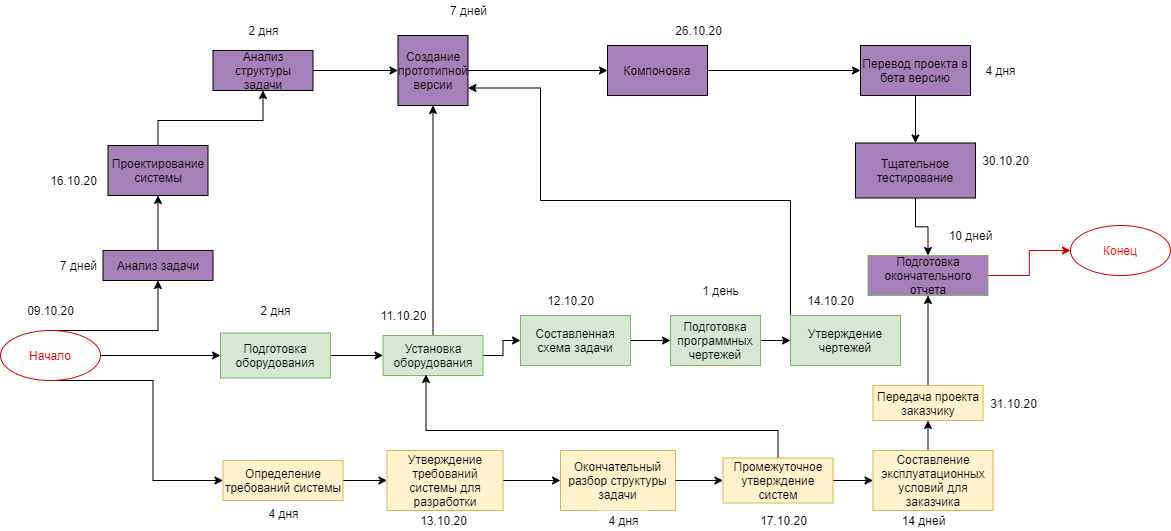

The diagram above was exported from draw.io. Its source (the exported page's mxGraphModel, read from the mxfile embedded in the PNG):
<mxGraphModel dx="868" dy="460" grid="1" gridSize="10" guides="1" tooltips="1" connect="1" arrows="1" fold="1" page="1" pageScale="1" pageWidth="827" pageHeight="1169" math="0" shadow="0">
  <root>
    <mxCell id="0" />
    <mxCell id="1" parent="0" />
    <mxCell id="n8hCSgrP8Bxa_w429LeH-111" style="edgeStyle=orthogonalEdgeStyle;rounded=0;orthogonalLoop=1;jettySize=auto;html=1;exitX=0.5;exitY=0;exitDx=0;exitDy=0;entryX=0.5;entryY=1;entryDx=0;entryDy=0;" parent="1" source="n8hCSgrP8Bxa_w429LeH-114" target="n8hCSgrP8Bxa_w429LeH-117" edge="1">
      <mxGeometry relative="1" as="geometry">
        <Array as="points">
          <mxPoint x="377.5" y="500" />
        </Array>
      </mxGeometry>
    </mxCell>
    <mxCell id="n8hCSgrP8Bxa_w429LeH-112" style="edgeStyle=orthogonalEdgeStyle;rounded=0;orthogonalLoop=1;jettySize=auto;html=1;exitX=0.5;exitY=1;exitDx=0;exitDy=0;entryX=0;entryY=0.5;entryDx=0;entryDy=0;fontColor=#000000;" parent="1" source="n8hCSgrP8Bxa_w429LeH-114" target="n8hCSgrP8Bxa_w429LeH-139" edge="1">
      <mxGeometry relative="1" as="geometry">
        <Array as="points">
          <mxPoint x="372.5" y="550" />
          <mxPoint x="372.5" y="650" />
        </Array>
      </mxGeometry>
    </mxCell>
    <mxCell id="n8hCSgrP8Bxa_w429LeH-113" style="edgeStyle=orthogonalEdgeStyle;rounded=0;orthogonalLoop=1;jettySize=auto;html=1;exitX=1;exitY=0.5;exitDx=0;exitDy=0;entryX=0;entryY=0.5;entryDx=0;entryDy=0;strokeColor=#000000;fontColor=#000000;" parent="1" source="n8hCSgrP8Bxa_w429LeH-114" target="n8hCSgrP8Bxa_w429LeH-147" edge="1">
      <mxGeometry relative="1" as="geometry" />
    </mxCell>
    <mxCell id="n8hCSgrP8Bxa_w429LeH-114" value="Начало" style="ellipse;whiteSpace=wrap;html=1;strokeColor=#CC0000;fontColor=#CC0000;" parent="1" vertex="1">
      <mxGeometry x="220" y="500" width="100" height="50" as="geometry" />
    </mxCell>
    <mxCell id="n8hCSgrP8Bxa_w429LeH-115" value="Конец" style="ellipse;whiteSpace=wrap;html=1;fontColor=#FF0000;strokeColor=#CC0000;" parent="1" vertex="1">
      <mxGeometry x="1290" y="395" width="100" height="50" as="geometry" />
    </mxCell>
    <mxCell id="n8hCSgrP8Bxa_w429LeH-116" style="edgeStyle=orthogonalEdgeStyle;rounded=0;orthogonalLoop=1;jettySize=auto;html=1;exitX=0.5;exitY=0;exitDx=0;exitDy=0;entryX=0.5;entryY=1;entryDx=0;entryDy=0;" parent="1" source="n8hCSgrP8Bxa_w429LeH-117" target="n8hCSgrP8Bxa_w429LeH-143" edge="1">
      <mxGeometry relative="1" as="geometry">
        <mxPoint x="410" y="400" as="targetPoint" />
      </mxGeometry>
    </mxCell>
    <mxCell id="n8hCSgrP8Bxa_w429LeH-117" value="Анализ задачи" style="rounded=0;whiteSpace=wrap;html=1;fillColor=#A680B8;" parent="1" vertex="1">
      <mxGeometry x="322.5" y="420" width="110" height="30" as="geometry" />
    </mxCell>
    <mxCell id="n8hCSgrP8Bxa_w429LeH-118" style="edgeStyle=orthogonalEdgeStyle;rounded=0;orthogonalLoop=1;jettySize=auto;html=1;entryX=0.5;entryY=1;entryDx=0;entryDy=0;fontColor=#FF0000;exitX=0.5;exitY=0;exitDx=0;exitDy=0;" parent="1" source="n8hCSgrP8Bxa_w429LeH-143" target="n8hCSgrP8Bxa_w429LeH-121" edge="1">
      <mxGeometry relative="1" as="geometry">
        <Array as="points">
          <mxPoint x="378" y="290" />
          <mxPoint x="483" y="290" />
        </Array>
        <mxPoint x="420" y="300" as="sourcePoint" />
      </mxGeometry>
    </mxCell>
    <mxCell id="n8hCSgrP8Bxa_w429LeH-119" value="Окончательный разбор структуры задачи" style="rounded=0;whiteSpace=wrap;html=1;fontFamily=Helvetica;fontSize=12;align=center;fillColor=#fff2cc;strokeColor=#d6b656;" parent="1" vertex="1">
      <mxGeometry x="780" y="620" width="115" height="60" as="geometry" />
    </mxCell>
    <mxCell id="n8hCSgrP8Bxa_w429LeH-120" style="edgeStyle=orthogonalEdgeStyle;rounded=0;orthogonalLoop=1;jettySize=auto;html=1;exitX=1;exitY=0.5;exitDx=0;exitDy=0;entryX=0;entryY=0.5;entryDx=0;entryDy=0;" parent="1" source="n8hCSgrP8Bxa_w429LeH-121" target="n8hCSgrP8Bxa_w429LeH-129" edge="1">
      <mxGeometry relative="1" as="geometry">
        <mxPoint x="570" y="240" as="targetPoint" />
      </mxGeometry>
    </mxCell>
    <mxCell id="n8hCSgrP8Bxa_w429LeH-121" value="Анализ структуры задачи" style="rounded=0;whiteSpace=wrap;html=1;fillColor=#A680B8;" parent="1" vertex="1">
      <mxGeometry x="432.5" y="220" width="100" height="40" as="geometry" />
    </mxCell>
    <mxCell id="n8hCSgrP8Bxa_w429LeH-122" style="edgeStyle=orthogonalEdgeStyle;rounded=0;orthogonalLoop=1;jettySize=auto;html=1;exitX=1;exitY=0.5;exitDx=0;exitDy=0;entryX=0;entryY=0.5;entryDx=0;entryDy=0;" parent="1" source="n8hCSgrP8Bxa_w429LeH-123" target="n8hCSgrP8Bxa_w429LeH-125" edge="1">
      <mxGeometry relative="1" as="geometry" />
    </mxCell>
    <mxCell id="n8hCSgrP8Bxa_w429LeH-123" value="Составленная схема задачи" style="rounded=0;whiteSpace=wrap;html=1;fontFamily=Helvetica;fontSize=12;align=center;fillColor=#d5e8d4;strokeColor=#82b366;" parent="1" vertex="1">
      <mxGeometry x="740" y="485" width="110" height="50" as="geometry" />
    </mxCell>
    <mxCell id="n8hCSgrP8Bxa_w429LeH-124" style="edgeStyle=orthogonalEdgeStyle;rounded=0;orthogonalLoop=1;jettySize=auto;html=1;exitX=1;exitY=0.5;exitDx=0;exitDy=0;entryX=0;entryY=0.5;entryDx=0;entryDy=0;" parent="1" source="n8hCSgrP8Bxa_w429LeH-125" target="n8hCSgrP8Bxa_w429LeH-127" edge="1">
      <mxGeometry relative="1" as="geometry" />
    </mxCell>
    <mxCell id="n8hCSgrP8Bxa_w429LeH-125" value="Подготовка программных чертежей" style="rounded=0;whiteSpace=wrap;html=1;fontFamily=Helvetica;fontSize=12;align=center;fillColor=#d5e8d4;strokeColor=#82b366;" parent="1" vertex="1">
      <mxGeometry x="890" y="485" width="90" height="50" as="geometry" />
    </mxCell>
    <mxCell id="eMGNLPyp-Zoz7MBFaRLj-6" style="edgeStyle=orthogonalEdgeStyle;rounded=0;orthogonalLoop=1;jettySize=auto;html=1;exitX=0;exitY=0;exitDx=0;exitDy=0;entryX=1;entryY=0.75;entryDx=0;entryDy=0;strokeColor=#000000;fontColor=#CC0000;" edge="1" parent="1" source="n8hCSgrP8Bxa_w429LeH-127" target="n8hCSgrP8Bxa_w429LeH-129">
      <mxGeometry relative="1" as="geometry">
        <Array as="points">
          <mxPoint x="1010" y="370" />
          <mxPoint x="760" y="370" />
          <mxPoint x="760" y="258" />
        </Array>
      </mxGeometry>
    </mxCell>
    <mxCell id="n8hCSgrP8Bxa_w429LeH-127" value="Утверждение чертежей" style="rounded=0;whiteSpace=wrap;html=1;fontFamily=Helvetica;fontSize=12;align=center;fillColor=#d5e8d4;strokeColor=#82b366;" parent="1" vertex="1">
      <mxGeometry x="1010" y="485" width="110" height="50" as="geometry" />
    </mxCell>
    <mxCell id="n8hCSgrP8Bxa_w429LeH-128" style="edgeStyle=orthogonalEdgeStyle;rounded=0;orthogonalLoop=1;jettySize=auto;html=1;exitX=1;exitY=0.5;exitDx=0;exitDy=0;entryX=0;entryY=0.5;entryDx=0;entryDy=0;fontColor=#FF0000;" parent="1" source="n8hCSgrP8Bxa_w429LeH-129" target="n8hCSgrP8Bxa_w429LeH-131" edge="1">
      <mxGeometry relative="1" as="geometry" />
    </mxCell>
    <mxCell id="n8hCSgrP8Bxa_w429LeH-129" value="Создание прототипной версии" style="whiteSpace=wrap;html=1;aspect=fixed;fillColor=#A680B8;" parent="1" vertex="1">
      <mxGeometry x="617.5" y="205" width="70" height="70" as="geometry" />
    </mxCell>
    <mxCell id="n8hCSgrP8Bxa_w429LeH-130" style="edgeStyle=orthogonalEdgeStyle;rounded=0;orthogonalLoop=1;jettySize=auto;html=1;entryX=0;entryY=0.5;entryDx=0;entryDy=0;exitX=1;exitY=0.5;exitDx=0;exitDy=0;" parent="1" source="n8hCSgrP8Bxa_w429LeH-131" target="n8hCSgrP8Bxa_w429LeH-133" edge="1">
      <mxGeometry relative="1" as="geometry">
        <mxPoint x="920" y="255" as="sourcePoint" />
      </mxGeometry>
    </mxCell>
    <mxCell id="n8hCSgrP8Bxa_w429LeH-131" value="Компоновка" style="rounded=0;whiteSpace=wrap;html=1;fontFamily=Helvetica;fontSize=12;align=center;fillColor=#A680B8;" parent="1" vertex="1">
      <mxGeometry x="827" y="215" width="100" height="50" as="geometry" />
    </mxCell>
    <mxCell id="n8hCSgrP8Bxa_w429LeH-132" style="edgeStyle=orthogonalEdgeStyle;rounded=0;orthogonalLoop=1;jettySize=auto;html=1;exitX=0.5;exitY=1;exitDx=0;exitDy=0;entryX=0.5;entryY=0;entryDx=0;entryDy=0;" parent="1" source="n8hCSgrP8Bxa_w429LeH-133" target="n8hCSgrP8Bxa_w429LeH-135" edge="1">
      <mxGeometry relative="1" as="geometry" />
    </mxCell>
    <mxCell id="n8hCSgrP8Bxa_w429LeH-133" value="Перевод проекта в бета версию" style="rounded=0;whiteSpace=wrap;html=1;fillColor=#A680B8;" parent="1" vertex="1">
      <mxGeometry x="1080" y="215" width="110" height="50" as="geometry" />
    </mxCell>
    <mxCell id="n8hCSgrP8Bxa_w429LeH-134" style="edgeStyle=orthogonalEdgeStyle;rounded=0;orthogonalLoop=1;jettySize=auto;html=1;exitX=0.5;exitY=1;exitDx=0;exitDy=0;entryX=0.5;entryY=0;entryDx=0;entryDy=0;" parent="1" source="n8hCSgrP8Bxa_w429LeH-135" target="n8hCSgrP8Bxa_w429LeH-137" edge="1">
      <mxGeometry relative="1" as="geometry" />
    </mxCell>
    <mxCell id="n8hCSgrP8Bxa_w429LeH-135" value="Тщательное тестирование" style="rounded=0;whiteSpace=wrap;html=1;fontFamily=Helvetica;fontSize=12;align=center;fillColor=#A680B8;" parent="1" vertex="1">
      <mxGeometry x="1075" y="312.5" width="120" height="55" as="geometry" />
    </mxCell>
    <mxCell id="n8hCSgrP8Bxa_w429LeH-136" style="edgeStyle=orthogonalEdgeStyle;rounded=0;orthogonalLoop=1;jettySize=auto;html=1;exitX=1;exitY=0.5;exitDx=0;exitDy=0;entryX=0;entryY=0.5;entryDx=0;entryDy=0;strokeColor=#CC0000;fontColor=#FF0000;" parent="1" source="n8hCSgrP8Bxa_w429LeH-137" target="n8hCSgrP8Bxa_w429LeH-115" edge="1">
      <mxGeometry relative="1" as="geometry" />
    </mxCell>
    <mxCell id="n8hCSgrP8Bxa_w429LeH-137" value="Подготовка окончательного отчета" style="rounded=0;whiteSpace=wrap;html=1;strokeColor=#82b366;fillColor=#A680B8;" parent="1" vertex="1">
      <mxGeometry x="1087.5" y="425" width="120" height="40" as="geometry" />
    </mxCell>
    <mxCell id="n8hCSgrP8Bxa_w429LeH-138" style="edgeStyle=orthogonalEdgeStyle;rounded=0;orthogonalLoop=1;jettySize=auto;html=1;exitX=1;exitY=0.5;exitDx=0;exitDy=0;entryX=0;entryY=0.5;entryDx=0;entryDy=0;strokeColor=#000000;fontColor=#000000;" parent="1" source="n8hCSgrP8Bxa_w429LeH-139" target="n8hCSgrP8Bxa_w429LeH-141" edge="1">
      <mxGeometry relative="1" as="geometry" />
    </mxCell>
    <mxCell id="n8hCSgrP8Bxa_w429LeH-139" value="Определение требований системы" style="rounded=0;whiteSpace=wrap;html=1;fillColor=#fff2cc;strokeColor=#d6b656;" parent="1" vertex="1">
      <mxGeometry x="442.5" y="630" width="120" height="40" as="geometry" />
    </mxCell>
    <mxCell id="n8hCSgrP8Bxa_w429LeH-140" style="edgeStyle=orthogonalEdgeStyle;rounded=0;orthogonalLoop=1;jettySize=auto;html=1;exitX=1;exitY=0.5;exitDx=0;exitDy=0;strokeColor=#000000;fontColor=#000000;entryX=0;entryY=0.5;entryDx=0;entryDy=0;" parent="1" source="n8hCSgrP8Bxa_w429LeH-141" target="n8hCSgrP8Bxa_w429LeH-119" edge="1">
      <mxGeometry relative="1" as="geometry">
        <mxPoint x="760" y="610" as="targetPoint" />
      </mxGeometry>
    </mxCell>
    <mxCell id="n8hCSgrP8Bxa_w429LeH-141" value="Утверждение требований системы для разработки" style="rounded=0;whiteSpace=wrap;html=1;fontFamily=Helvetica;fontSize=12;align=center;strokeColor=#d6b656;fillColor=#fff2cc;" parent="1" vertex="1">
      <mxGeometry x="606.5" y="620" width="116" height="60" as="geometry" />
    </mxCell>
    <mxCell id="n8hCSgrP8Bxa_w429LeH-142" style="edgeStyle=orthogonalEdgeStyle;rounded=0;orthogonalLoop=1;jettySize=auto;html=1;entryX=0;entryY=0.5;entryDx=0;entryDy=0;strokeColor=#000000;fontColor=#000000;exitX=1;exitY=0.5;exitDx=0;exitDy=0;" parent="1" source="n8hCSgrP8Bxa_w429LeH-119" target="n8hCSgrP8Bxa_w429LeH-152" edge="1">
      <mxGeometry relative="1" as="geometry">
        <mxPoint x="930" y="710" as="sourcePoint" />
      </mxGeometry>
    </mxCell>
    <mxCell id="n8hCSgrP8Bxa_w429LeH-143" value="Проектирование системы" style="rounded=0;whiteSpace=wrap;html=1;strokeColor=#000000;fontColor=#000000;fillColor=#A680B8;" parent="1" vertex="1">
      <mxGeometry x="327.5" y="315" width="100" height="50" as="geometry" />
    </mxCell>
    <mxCell id="n8hCSgrP8Bxa_w429LeH-144" style="edgeStyle=orthogonalEdgeStyle;rounded=0;orthogonalLoop=1;jettySize=auto;html=1;exitX=0.5;exitY=0;exitDx=0;exitDy=0;strokeColor=#000000;fontColor=#000000;entryX=0.5;entryY=1;entryDx=0;entryDy=0;" parent="1" source="n8hCSgrP8Bxa_w429LeH-145" target="n8hCSgrP8Bxa_w429LeH-137" edge="1">
      <mxGeometry relative="1" as="geometry">
        <mxPoint x="1200" y="498" as="targetPoint" />
      </mxGeometry>
    </mxCell>
    <mxCell id="n8hCSgrP8Bxa_w429LeH-145" value="Передача проекта заказчику" style="rounded=0;whiteSpace=wrap;html=1;strokeColor=#d6b656;fillColor=#fff2cc;" parent="1" vertex="1">
      <mxGeometry x="1092.5" y="555" width="110" height="35" as="geometry" />
    </mxCell>
    <mxCell id="n8hCSgrP8Bxa_w429LeH-146" style="edgeStyle=orthogonalEdgeStyle;rounded=0;orthogonalLoop=1;jettySize=auto;html=1;exitX=1;exitY=0.5;exitDx=0;exitDy=0;entryX=0;entryY=0.5;entryDx=0;entryDy=0;strokeColor=#000000;fontColor=#000000;" parent="1" source="n8hCSgrP8Bxa_w429LeH-147" target="n8hCSgrP8Bxa_w429LeH-149" edge="1">
      <mxGeometry relative="1" as="geometry" />
    </mxCell>
    <mxCell id="n8hCSgrP8Bxa_w429LeH-147" value="Подготовка оборудования" style="rounded=0;whiteSpace=wrap;html=1;strokeColor=#82b366;fillColor=#d5e8d4;" parent="1" vertex="1">
      <mxGeometry x="440" y="502.5" width="110" height="45" as="geometry" />
    </mxCell>
    <mxCell id="eMGNLPyp-Zoz7MBFaRLj-4" style="edgeStyle=orthogonalEdgeStyle;rounded=0;orthogonalLoop=1;jettySize=auto;html=1;exitX=0.5;exitY=0;exitDx=0;exitDy=0;entryX=0.5;entryY=1;entryDx=0;entryDy=0;strokeColor=#000000;fontColor=#CC0000;" edge="1" parent="1" source="n8hCSgrP8Bxa_w429LeH-149" target="n8hCSgrP8Bxa_w429LeH-129">
      <mxGeometry relative="1" as="geometry" />
    </mxCell>
    <mxCell id="eMGNLPyp-Zoz7MBFaRLj-5" style="edgeStyle=orthogonalEdgeStyle;rounded=0;orthogonalLoop=1;jettySize=auto;html=1;exitX=1;exitY=0.5;exitDx=0;exitDy=0;entryX=0;entryY=0.5;entryDx=0;entryDy=0;strokeColor=#000000;fontColor=#CC0000;" edge="1" parent="1" source="n8hCSgrP8Bxa_w429LeH-149" target="n8hCSgrP8Bxa_w429LeH-123">
      <mxGeometry relative="1" as="geometry" />
    </mxCell>
    <mxCell id="n8hCSgrP8Bxa_w429LeH-149" value="Установка оборудования" style="rounded=0;whiteSpace=wrap;html=1;strokeColor=#82b366;fillColor=#d5e8d4;" parent="1" vertex="1">
      <mxGeometry x="602.5" y="505" width="100" height="40" as="geometry" />
    </mxCell>
    <mxCell id="n8hCSgrP8Bxa_w429LeH-150" style="edgeStyle=orthogonalEdgeStyle;rounded=0;orthogonalLoop=1;jettySize=auto;html=1;exitX=0.5;exitY=0;exitDx=0;exitDy=0;entryX=0.43;entryY=0.975;entryDx=0;entryDy=0;entryPerimeter=0;strokeColor=#000000;fontColor=#000000;" parent="1" source="n8hCSgrP8Bxa_w429LeH-152" target="n8hCSgrP8Bxa_w429LeH-149" edge="1">
      <mxGeometry relative="1" as="geometry">
        <Array as="points">
          <mxPoint x="998" y="600" />
          <mxPoint x="646" y="600" />
        </Array>
      </mxGeometry>
    </mxCell>
    <mxCell id="n8hCSgrP8Bxa_w429LeH-151" style="edgeStyle=orthogonalEdgeStyle;rounded=0;orthogonalLoop=1;jettySize=auto;html=1;exitX=1;exitY=0.5;exitDx=0;exitDy=0;strokeColor=#000000;fontColor=#000000;" parent="1" source="n8hCSgrP8Bxa_w429LeH-152" target="n8hCSgrP8Bxa_w429LeH-154" edge="1">
      <mxGeometry relative="1" as="geometry" />
    </mxCell>
    <mxCell id="n8hCSgrP8Bxa_w429LeH-152" value="Промежуточное утверждение систем" style="rounded=0;whiteSpace=wrap;html=1;strokeColor=#d6b656;fillColor=#fff2cc;" parent="1" vertex="1">
      <mxGeometry x="942.5" y="627.5" width="110" height="45" as="geometry" />
    </mxCell>
    <mxCell id="n8hCSgrP8Bxa_w429LeH-153" style="edgeStyle=orthogonalEdgeStyle;rounded=0;orthogonalLoop=1;jettySize=auto;html=1;exitX=0.5;exitY=0;exitDx=0;exitDy=0;entryX=0.5;entryY=1;entryDx=0;entryDy=0;strokeColor=#000000;fontColor=#000000;" parent="1" source="n8hCSgrP8Bxa_w429LeH-154" target="n8hCSgrP8Bxa_w429LeH-145" edge="1">
      <mxGeometry relative="1" as="geometry" />
    </mxCell>
    <mxCell id="n8hCSgrP8Bxa_w429LeH-154" value="Составление эксплуатационных условий для заказчика" style="rounded=0;whiteSpace=wrap;html=1;strokeColor=#d6b656;fillColor=#fff2cc;" parent="1" vertex="1">
      <mxGeometry x="1092.5" y="620" width="120" height="60" as="geometry" />
    </mxCell>
    <mxCell id="n8hCSgrP8Bxa_w429LeH-155" value="09.10.20" style="text;html=1;align=center;verticalAlign=middle;resizable=0;points=[];autosize=1;" parent="1" vertex="1">
      <mxGeometry x="240" y="470" width="60" height="20" as="geometry" />
    </mxCell>
    <mxCell id="n8hCSgrP8Bxa_w429LeH-156" value="7 дней" style="text;html=1;align=center;verticalAlign=middle;resizable=0;points=[];autosize=1;" parent="1" vertex="1">
      <mxGeometry x="272.5" y="425" width="50" height="20" as="geometry" />
    </mxCell>
    <mxCell id="n8hCSgrP8Bxa_w429LeH-157" value="2 дня" style="text;html=1;align=center;verticalAlign=middle;resizable=0;points=[];autosize=1;" parent="1" vertex="1">
      <mxGeometry x="457.5" y="190" width="50" height="20" as="geometry" />
    </mxCell>
    <mxCell id="n8hCSgrP8Bxa_w429LeH-158" value="1 день" style="text;html=1;align=center;verticalAlign=middle;resizable=0;points=[];autosize=1;" parent="1" vertex="1">
      <mxGeometry x="915" y="450" width="50" height="20" as="geometry" />
    </mxCell>
    <mxCell id="n8hCSgrP8Bxa_w429LeH-159" value="7 дней" style="text;html=1;align=center;verticalAlign=middle;resizable=0;points=[];autosize=1;" parent="1" vertex="1">
      <mxGeometry x="662.5" y="170" width="50" height="20" as="geometry" />
    </mxCell>
    <mxCell id="n8hCSgrP8Bxa_w429LeH-160" value="4 дня" style="text;html=1;align=center;verticalAlign=middle;resizable=0;points=[];autosize=1;" parent="1" vertex="1">
      <mxGeometry x="1195" y="230" width="50" height="20" as="geometry" />
    </mxCell>
    <mxCell id="n8hCSgrP8Bxa_w429LeH-161" value="10 дней" style="text;html=1;align=center;verticalAlign=middle;resizable=0;points=[];autosize=1;" parent="1" vertex="1">
      <mxGeometry x="1160" y="395" width="60" height="20" as="geometry" />
    </mxCell>
    <mxCell id="n8hCSgrP8Bxa_w429LeH-162" value="2 дня" style="text;html=1;align=center;verticalAlign=middle;resizable=0;points=[];autosize=1;" parent="1" vertex="1">
      <mxGeometry x="470" y="470" width="50" height="20" as="geometry" />
    </mxCell>
    <mxCell id="n8hCSgrP8Bxa_w429LeH-163" value="14 дней" style="text;html=1;align=center;verticalAlign=middle;resizable=0;points=[];autosize=1;" parent="1" vertex="1">
      <mxGeometry x="1112.5" y="680" width="60" height="20" as="geometry" />
    </mxCell>
    <mxCell id="n8hCSgrP8Bxa_w429LeH-164" value="4 дня" style="text;html=1;align=center;verticalAlign=middle;resizable=0;points=[];autosize=1;fillColor=#FFFFFF;" parent="1" vertex="1">
      <mxGeometry x="817.5" y="680" width="50" height="20" as="geometry" />
    </mxCell>
    <mxCell id="n8hCSgrP8Bxa_w429LeH-165" value="4 дня" style="text;html=1;align=center;verticalAlign=middle;resizable=0;points=[];autosize=1;" parent="1" vertex="1">
      <mxGeometry x="477.5" y="672.5" width="50" height="20" as="geometry" />
    </mxCell>
    <mxCell id="n8hCSgrP8Bxa_w429LeH-166" value="16.10.20" style="text;html=1;align=center;verticalAlign=middle;resizable=0;points=[];autosize=1;" parent="1" vertex="1">
      <mxGeometry x="262.5" y="340" width="60" height="20" as="geometry" />
    </mxCell>
    <mxCell id="n8hCSgrP8Bxa_w429LeH-167" value="12.10.20" style="text;html=1;align=center;verticalAlign=middle;resizable=0;points=[];autosize=1;" parent="1" vertex="1">
      <mxGeometry x="760" y="460" width="60" height="20" as="geometry" />
    </mxCell>
    <mxCell id="n8hCSgrP8Bxa_w429LeH-168" value="14.10.20" style="text;html=1;align=center;verticalAlign=middle;resizable=0;points=[];autosize=1;" parent="1" vertex="1">
      <mxGeometry x="1020" y="460" width="60" height="20" as="geometry" />
    </mxCell>
    <mxCell id="n8hCSgrP8Bxa_w429LeH-169" value="26.10.20" style="text;html=1;align=center;verticalAlign=middle;resizable=0;points=[];autosize=1;" parent="1" vertex="1">
      <mxGeometry x="887.5" y="190" width="60" height="20" as="geometry" />
    </mxCell>
    <mxCell id="n8hCSgrP8Bxa_w429LeH-170" value="30.10.20" style="text;html=1;align=center;verticalAlign=middle;resizable=0;points=[];autosize=1;" parent="1" vertex="1">
      <mxGeometry x="1195" y="320" width="60" height="20" as="geometry" />
    </mxCell>
    <mxCell id="n8hCSgrP8Bxa_w429LeH-171" value="13.10.20" style="text;html=1;align=center;verticalAlign=middle;resizable=0;points=[];autosize=1;" parent="1" vertex="1">
      <mxGeometry x="632.5" y="680" width="60" height="20" as="geometry" />
    </mxCell>
    <mxCell id="n8hCSgrP8Bxa_w429LeH-172" value="17.10.20" style="text;html=1;align=center;verticalAlign=middle;resizable=0;points=[];autosize=1;" parent="1" vertex="1">
      <mxGeometry x="972.5" y="680" width="60" height="20" as="geometry" />
    </mxCell>
    <mxCell id="n8hCSgrP8Bxa_w429LeH-173" value="31.10.20" style="text;html=1;align=center;verticalAlign=middle;resizable=0;points=[];autosize=1;" parent="1" vertex="1">
      <mxGeometry x="1202.5" y="562.5" width="60" height="20" as="geometry" />
    </mxCell>
    <mxCell id="n8hCSgrP8Bxa_w429LeH-174" value="11.10.20" style="text;html=1;align=center;verticalAlign=middle;resizable=0;points=[];autosize=1;" parent="1" vertex="1">
      <mxGeometry x="592.5" y="475" width="60" height="20" as="geometry" />
    </mxCell>
  </root>
</mxGraphModel>